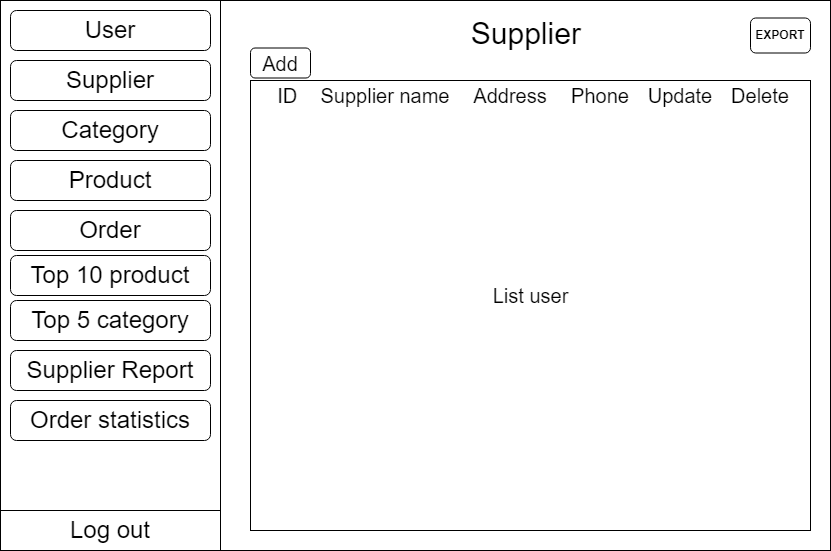

The diagram above was exported from draw.io. Its source (the exported page's mxGraphModel, read from the mxfile embedded in the PNG):
<mxGraphModel dx="1050" dy="483" grid="1" gridSize="10" guides="1" tooltips="1" connect="1" arrows="1" fold="1" page="1" pageScale="1" pageWidth="850" pageHeight="1100" math="0" shadow="0">
  <root>
    <mxCell id="0" />
    <mxCell id="1" parent="0" />
    <mxCell id="TGpjIUDA5x4dMvU5iuEB-1" value="" style="rounded=0;whiteSpace=wrap;html=1;" vertex="1" parent="1">
      <mxGeometry x="10" y="10" width="830" height="550" as="geometry" />
    </mxCell>
    <mxCell id="TGpjIUDA5x4dMvU5iuEB-2" value="" style="rounded=0;whiteSpace=wrap;html=1;" vertex="1" parent="1">
      <mxGeometry x="10" y="10" width="220" height="550" as="geometry" />
    </mxCell>
    <mxCell id="TGpjIUDA5x4dMvU5iuEB-4" value="&lt;font style=&quot;font-size: 24px;&quot;&gt;User&lt;/font&gt;" style="rounded=1;whiteSpace=wrap;html=1;" vertex="1" parent="1">
      <mxGeometry x="20" y="20" width="200" height="40" as="geometry" />
    </mxCell>
    <mxCell id="TGpjIUDA5x4dMvU5iuEB-5" value="&lt;font style=&quot;font-size: 24px;&quot;&gt;Supplier&lt;/font&gt;" style="rounded=1;whiteSpace=wrap;html=1;" vertex="1" parent="1">
      <mxGeometry x="20" y="70" width="200" height="40" as="geometry" />
    </mxCell>
    <mxCell id="TGpjIUDA5x4dMvU5iuEB-6" value="&lt;font style=&quot;font-size: 24px;&quot;&gt;Category&lt;/font&gt;" style="rounded=1;whiteSpace=wrap;html=1;" vertex="1" parent="1">
      <mxGeometry x="20" y="120" width="200" height="40" as="geometry" />
    </mxCell>
    <mxCell id="TGpjIUDA5x4dMvU5iuEB-7" value="&lt;font style=&quot;font-size: 24px;&quot;&gt;Product&lt;/font&gt;" style="rounded=1;whiteSpace=wrap;html=1;" vertex="1" parent="1">
      <mxGeometry x="20" y="170" width="200" height="40" as="geometry" />
    </mxCell>
    <mxCell id="TGpjIUDA5x4dMvU5iuEB-8" value="&lt;font style=&quot;font-size: 24px;&quot;&gt;Order&lt;/font&gt;" style="rounded=1;whiteSpace=wrap;html=1;" vertex="1" parent="1">
      <mxGeometry x="20" y="220" width="200" height="40" as="geometry" />
    </mxCell>
    <mxCell id="TGpjIUDA5x4dMvU5iuEB-9" value="&lt;font style=&quot;font-size: 24px;&quot;&gt;Top 10 product&lt;/font&gt;" style="rounded=1;whiteSpace=wrap;html=1;" vertex="1" parent="1">
      <mxGeometry x="20" y="265" width="200" height="40" as="geometry" />
    </mxCell>
    <mxCell id="TGpjIUDA5x4dMvU5iuEB-10" value="&lt;font style=&quot;font-size: 24px;&quot;&gt;Top 5 category&lt;/font&gt;" style="rounded=1;whiteSpace=wrap;html=1;" vertex="1" parent="1">
      <mxGeometry x="20" y="310" width="200" height="40" as="geometry" />
    </mxCell>
    <mxCell id="TGpjIUDA5x4dMvU5iuEB-11" value="&lt;font style=&quot;font-size: 24px;&quot;&gt;Supplier Report&lt;/font&gt;" style="rounded=1;whiteSpace=wrap;html=1;" vertex="1" parent="1">
      <mxGeometry x="20" y="360" width="200" height="40" as="geometry" />
    </mxCell>
    <mxCell id="TGpjIUDA5x4dMvU5iuEB-12" value="&lt;font style=&quot;font-size: 24px;&quot;&gt;Order statistics&lt;/font&gt;" style="rounded=1;whiteSpace=wrap;html=1;" vertex="1" parent="1">
      <mxGeometry x="20" y="410" width="200" height="40" as="geometry" />
    </mxCell>
    <mxCell id="TGpjIUDA5x4dMvU5iuEB-13" value="&lt;font style=&quot;font-size: 30px;&quot;&gt;Supplier&amp;nbsp;&lt;/font&gt;" style="text;html=1;strokeColor=none;fillColor=none;align=center;verticalAlign=middle;whiteSpace=wrap;rounded=0;" vertex="1" parent="1">
      <mxGeometry x="375" y="27.5" width="330" height="30" as="geometry" />
    </mxCell>
    <mxCell id="TGpjIUDA5x4dMvU5iuEB-14" value="&lt;b&gt;&lt;font style=&quot;font-size: 12px;&quot;&gt;EXPORT&lt;/font&gt;&lt;/b&gt;" style="rounded=1;whiteSpace=wrap;html=1;" vertex="1" parent="1">
      <mxGeometry x="760" y="27.5" width="60" height="35" as="geometry" />
    </mxCell>
    <mxCell id="TGpjIUDA5x4dMvU5iuEB-16" value="" style="rounded=0;whiteSpace=wrap;html=1;" vertex="1" parent="1">
      <mxGeometry x="260" y="90" width="560" height="450" as="geometry" />
    </mxCell>
    <mxCell id="TGpjIUDA5x4dMvU5iuEB-17" value="&lt;font style=&quot;font-size: 20px;&quot;&gt;ID&amp;nbsp;&lt;/font&gt;" style="text;html=1;strokeColor=none;fillColor=none;align=center;verticalAlign=middle;whiteSpace=wrap;rounded=0;" vertex="1" parent="1">
      <mxGeometry x="270" y="90" width="60" height="30" as="geometry" />
    </mxCell>
    <mxCell id="TGpjIUDA5x4dMvU5iuEB-18" value="&lt;font style=&quot;font-size: 20px;&quot;&gt;Supplier name&lt;/font&gt;" style="text;html=1;strokeColor=none;fillColor=none;align=center;verticalAlign=middle;whiteSpace=wrap;rounded=0;" vertex="1" parent="1">
      <mxGeometry x="320" y="90" width="150" height="30" as="geometry" />
    </mxCell>
    <mxCell id="TGpjIUDA5x4dMvU5iuEB-20" value="&lt;font style=&quot;font-size: 20px;&quot;&gt;Address&lt;/font&gt;" style="text;html=1;strokeColor=none;fillColor=none;align=center;verticalAlign=middle;whiteSpace=wrap;rounded=0;" vertex="1" parent="1">
      <mxGeometry x="490" y="90" width="60" height="30" as="geometry" />
    </mxCell>
    <mxCell id="TGpjIUDA5x4dMvU5iuEB-21" value="&lt;font style=&quot;font-size: 20px;&quot;&gt;Phone&lt;/font&gt;" style="text;html=1;strokeColor=none;fillColor=none;align=center;verticalAlign=middle;whiteSpace=wrap;rounded=0;" vertex="1" parent="1">
      <mxGeometry x="580" y="90" width="60" height="30" as="geometry" />
    </mxCell>
    <mxCell id="TGpjIUDA5x4dMvU5iuEB-22" value="&lt;font style=&quot;font-size: 20px;&quot;&gt;List user&lt;/font&gt;" style="text;html=1;strokeColor=none;fillColor=none;align=center;verticalAlign=middle;whiteSpace=wrap;rounded=0;" vertex="1" parent="1">
      <mxGeometry x="472.5" y="290" width="135" height="30" as="geometry" />
    </mxCell>
    <mxCell id="TGpjIUDA5x4dMvU5iuEB-23" value="&lt;font style=&quot;font-size: 24px;&quot;&gt;Log out&lt;/font&gt;" style="rounded=1;whiteSpace=wrap;html=1;arcSize=0;" vertex="1" parent="1">
      <mxGeometry x="10" y="520" width="220" height="40" as="geometry" />
    </mxCell>
    <mxCell id="TGpjIUDA5x4dMvU5iuEB-25" value="" style="rounded=1;whiteSpace=wrap;html=1;" vertex="1" parent="1">
      <mxGeometry x="260" y="57.5" width="60" height="30" as="geometry" />
    </mxCell>
    <mxCell id="TGpjIUDA5x4dMvU5iuEB-24" value="&lt;font style=&quot;font-size: 20px;&quot;&gt;Add&lt;/font&gt;" style="text;html=1;strokeColor=none;fillColor=none;align=center;verticalAlign=middle;whiteSpace=wrap;rounded=0;" vertex="1" parent="1">
      <mxGeometry x="260" y="57.5" width="60" height="30" as="geometry" />
    </mxCell>
    <mxCell id="TGpjIUDA5x4dMvU5iuEB-26" value="&lt;font style=&quot;font-size: 20px;&quot;&gt;Update&lt;/font&gt;" style="text;html=1;strokeColor=none;fillColor=none;align=center;verticalAlign=middle;whiteSpace=wrap;rounded=0;" vertex="1" parent="1">
      <mxGeometry x="660" y="90" width="60" height="30" as="geometry" />
    </mxCell>
    <mxCell id="TGpjIUDA5x4dMvU5iuEB-27" value="&lt;font style=&quot;font-size: 20px;&quot;&gt;Delete&lt;/font&gt;" style="text;html=1;strokeColor=none;fillColor=none;align=center;verticalAlign=middle;whiteSpace=wrap;rounded=0;" vertex="1" parent="1">
      <mxGeometry x="740" y="90" width="60" height="30" as="geometry" />
    </mxCell>
  </root>
</mxGraphModel>